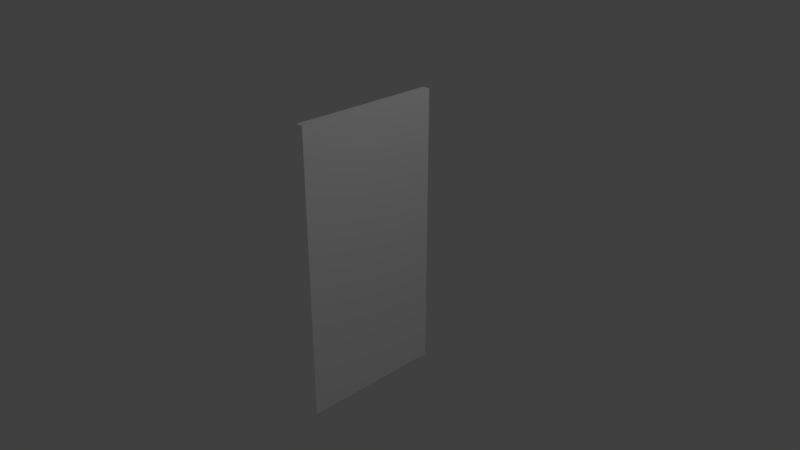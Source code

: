 # Source: leeg2.blend  (saved by Blender 2.78.0; exported with 4.5.12 LTS)
import bpy
from mathutils import Matrix  # noqa: F401  (used for matrix-valued properties, if any)

bpy.ops.wm.read_factory_settings(use_empty=True)
scene = bpy.context.scene
scene.name = 'Scene'

# ---- collections
col_collection_1 = bpy.data.collections.new('Collection 1'); scene.collection.children.link(col_collection_1)

# ---- materials (node trees are filled in below, after node groups)
mat_material_001 = bpy.data.materials.new('Material.001')
mat_material_001.alpha_threshold = 0.0
mat_material_001.use_transparent_shadow = False
mat_material_001.diffuse_color = (1.0, 1.0, 1.0, 1.0)
mat_material_001.roughness = 0.5

# ---- material node trees

# ---- world
world_world = bpy.data.worlds.new('World'); scene.world = world_world
world_world.color = (0.05088, 0.05088, 0.05088)
world_world.use_sun_shadow = False
world_world.sun_shadow_jitter_overblur = 0.0
world_world.cycles.sampling_method = 'MANUAL'

# ---- cameras
cam_camera = bpy.data.cameras.new('Camera')
cam_camera.clip_end = 100.0
cam_camera.lens = 35.0
cam_camera.sensor_width = 32.0
cam_camera.sensor_height = 18.0
cam_camera.ortho_scale = 7.314
cam_camera.dof.focus_distance = 0.0
cam_camera.dof.aperture_fstop = 128.0

# ---- lights
light_lamp = bpy.data.lights.new('Lamp', 'POINT')
light_lamp.transmission_factor = 0.0
light_lamp.cutoff_distance = 30.0
light_lamp.energy = 100.0
light_lamp.shadow_buffer_clip_start = 1.001
light_lamp.shadow_soft_size = 0.1
light_lamp.shadow_maximum_resolution = 0.006
light_lamp.use_absolute_resolution = True

# ---- meshes
me_cube_001 = bpy.data.meshes.new('Cube.001')
me_cube_001.from_pydata([(-1.0, -1.0, -1.0), (-1.0, -1.0, 1.0), (-1.0, 1.0, -1.0), (-1.0, 1.0, 1.0), (1.0, -1.0, -1.0), (1.0, -1.0, 1.0), (1.0, 1.0, -1.0), (1.0, 1.0, 1.0)], [], [(0, 1, 3, 2), (2, 3, 7, 6), (6, 7, 5, 4), (4, 5, 1, 0), (2, 6, 4, 0), (7, 3, 1, 5)])
me_cube_001.materials.append(mat_material_001)
me_cube_001.use_remesh_preserve_volume = False
me_cube_001.use_remesh_preserve_attributes = False
me_cube_001.use_mirror_vertex_groups = False
me_cube_001.update()

# ---- objects
ob_cube = bpy.data.objects.new('Cube', me_cube_001)
ob_lamp = bpy.data.objects.new('Lamp', light_lamp)
ob_camera = bpy.data.objects.new('Camera', cam_camera)

# ---- transforms, parenting, visibility, modifiers, constraints
ob_cube.location = (0.0, 0.0, 0.0)
ob_cube.scale = (0.05, 1.0, 2.0)
ob_cube.lineart.crease_threshold = 0.0
ob_lamp.location = (4.076, 1.005, 5.904)
ob_lamp.rotation_euler = (0.6503, 0.05522, 1.866)
ob_lamp.lock_rotations_4d = False
ob_lamp.empty_display_type = 'ARROWS'
ob_lamp.color = (0.0, 0.0, 0.0, 0.0)
ob_lamp.lineart.crease_threshold = 0.0
ob_camera.location = (7.481, -6.508, 5.344)
ob_camera.rotation_euler = (1.109, 0.0, 0.8149)
ob_camera.lock_rotations_4d = False
ob_camera.empty_display_type = 'ARROWS'
ob_camera.color = (0.0, 0.0, 0.0, 0.0)
ob_camera.display_type = 'WIRE'
ob_camera.lineart.crease_threshold = 0.0

# ---- collection membership
col_collection_1.objects.link(ob_cube)
col_collection_1.objects.link(ob_lamp)
col_collection_1.objects.link(ob_camera)

# ---- scene / render settings (as saved in the file)
scene.camera = ob_camera
scene.frame_start = 1; scene.frame_end = 250; scene.frame_set(15)
scene.render.engine = 'BLENDER_EEVEE_NEXT'
scene.render.resolution_percentage = 50
scene.render.dither_intensity = 0.0
scene.cycles.use_denoising = False
scene.cycles.samples = 128
scene.cycles.sampling_pattern = 'TABULATED_SOBOL'
scene.cycles.light_sampling_threshold = 0.0
scene.cycles.use_adaptive_sampling = False
scene.cycles.use_light_tree = False
scene.cycles.blur_glossy = 0.0
scene.cycles.sample_clamp_indirect = 0.0
scene.view_settings.view_transform = 'Standard'
bpy.context.view_layer.update()
